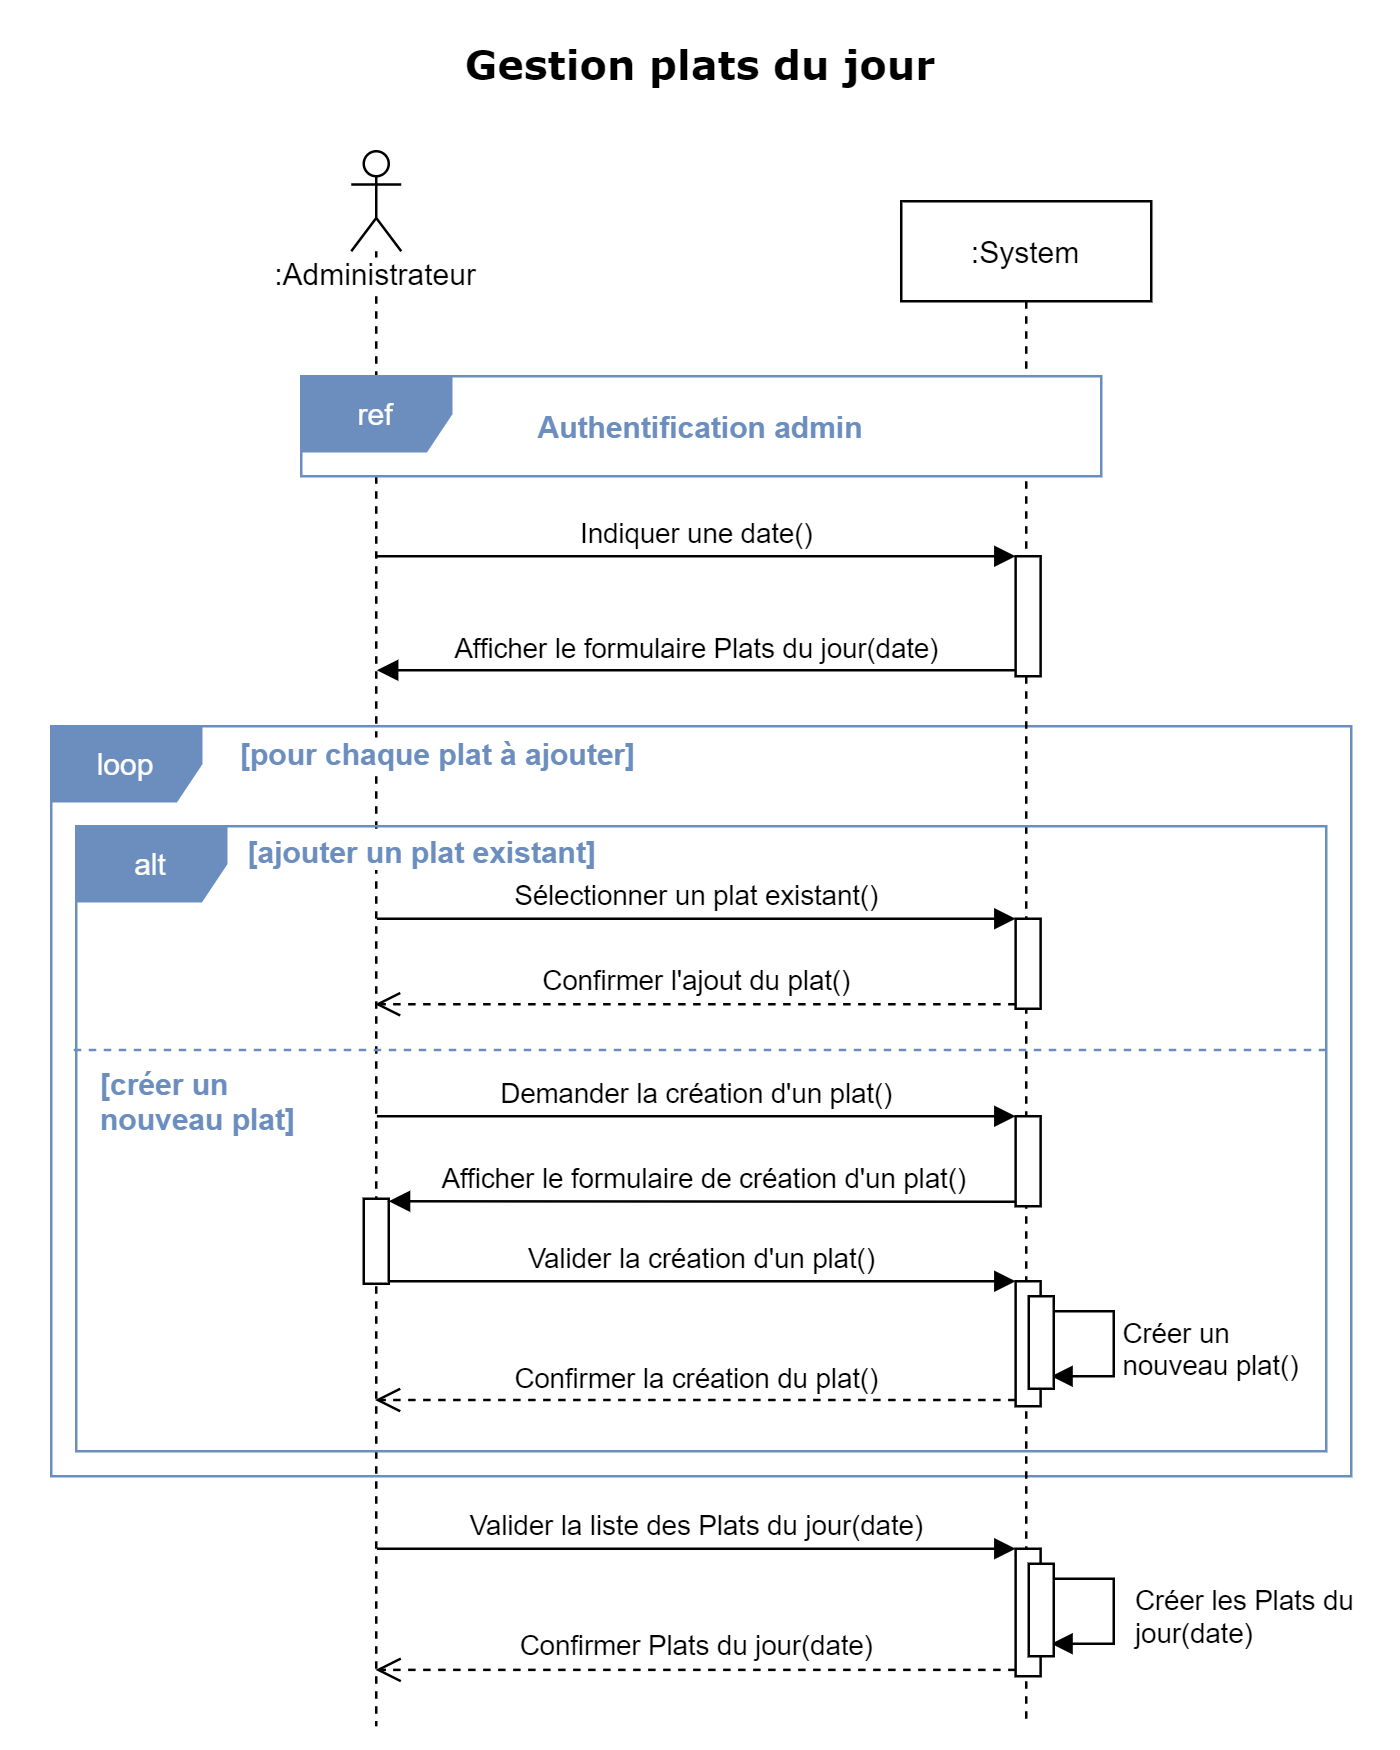

The diagram above was exported from draw.io. Its source (the exported page's mxGraphModel, read from the mxfile embedded in the PNG):
<mxGraphModel dx="1090" dy="690" grid="1" gridSize="10" guides="1" tooltips="1" connect="1" arrows="1" fold="1" page="1" pageScale="1" pageWidth="560" pageHeight="700" background="none" math="0" shadow="0">
  <root>
    <mxCell id="0" />
    <mxCell id="1" parent="0" />
    <mxCell id="1FeJhg0XyYmW9XnrVqUw-5" value="loop" style="shape=umlFrame;whiteSpace=wrap;html=1;swimlaneFillColor=#ffffff;fillColor=#6C8EBF;fontColor=#FFFFFF;strokeColor=#6C8EBF;" parent="1" vertex="1">
      <mxGeometry x="20" y="290" width="520" height="300" as="geometry" />
    </mxCell>
    <mxCell id="Mpra7Y7WE12Ci5tc2fOc-15" value=":Administrateur" style="shape=umlLifeline;participant=umlActor;perimeter=lifelinePerimeter;whiteSpace=wrap;html=1;container=1;collapsible=0;recursiveResize=0;verticalAlign=top;spacingTop=36;outlineConnect=0;shadow=0;labelBackgroundColor=#ffffff;strokeColor=#000000;fillColor=none;gradientColor=none;" parent="1" vertex="1">
      <mxGeometry x="140" y="60" width="20" height="630" as="geometry" />
    </mxCell>
    <mxCell id="LPS6hwL4rb2C_0G44IP0-1" value="" style="html=1;points=[];perimeter=orthogonalPerimeter;" parent="Mpra7Y7WE12Ci5tc2fOc-15" vertex="1">
      <mxGeometry x="5" y="419" width="10" height="34" as="geometry" />
    </mxCell>
    <mxCell id="3nuBFxr9cyL0pnOWT2aG-5" value=":System" style="shape=umlLifeline;perimeter=lifelinePerimeter;container=1;collapsible=0;recursiveResize=0;rounded=0;shadow=0;strokeWidth=1;" parent="1" vertex="1">
      <mxGeometry x="360" y="80" width="100" height="610" as="geometry" />
    </mxCell>
    <mxCell id="Mpra7Y7WE12Ci5tc2fOc-3" value="" style="html=1;points=[];perimeter=orthogonalPerimeter;" parent="3nuBFxr9cyL0pnOWT2aG-5" vertex="1">
      <mxGeometry x="45.75" y="142" width="10" height="48" as="geometry" />
    </mxCell>
    <mxCell id="Mpra7Y7WE12Ci5tc2fOc-8" value="ref" style="shape=umlFrame;whiteSpace=wrap;html=1;shadow=0;labelBackgroundColor=none;fontColor=#ffffff;swimlaneFillColor=#ffffff;fillColor=#6C8EBF;strokeColor=#6C8EBF;" parent="3nuBFxr9cyL0pnOWT2aG-5" vertex="1">
      <mxGeometry x="-240" y="70" width="320" height="40" as="geometry" />
    </mxCell>
    <mxCell id="Mpra7Y7WE12Ci5tc2fOc-20" value="" style="html=1;points=[];perimeter=orthogonalPerimeter;" parent="3nuBFxr9cyL0pnOWT2aG-5" vertex="1">
      <mxGeometry x="45.75" y="366" width="10" height="36" as="geometry" />
    </mxCell>
    <mxCell id="Mpra7Y7WE12Ci5tc2fOc-21" value="Demander la création d'un plat()" style="html=1;verticalAlign=bottom;endArrow=block;entryX=0;entryY=0;" parent="3nuBFxr9cyL0pnOWT2aG-5" target="Mpra7Y7WE12Ci5tc2fOc-20" edge="1">
      <mxGeometry relative="1" as="geometry">
        <mxPoint x="-209.75" y="366.0000000000001" as="sourcePoint" />
      </mxGeometry>
    </mxCell>
    <mxCell id="1FeJhg0XyYmW9XnrVqUw-3" value="&lt;div&gt;Créer un&lt;/div&gt;&lt;div&gt;nouveau plat()&lt;/div&gt;" style="edgeStyle=orthogonalEdgeStyle;html=1;align=left;spacingLeft=2;endArrow=block;rounded=0;" parent="3nuBFxr9cyL0pnOWT2aG-5" edge="1">
      <mxGeometry x="0.0526" relative="1" as="geometry">
        <mxPoint x="60" y="444" as="sourcePoint" />
        <Array as="points">
          <mxPoint x="85" y="444" />
          <mxPoint x="85" y="470" />
          <mxPoint x="60" y="470" />
        </Array>
        <mxPoint x="60" y="470" as="targetPoint" />
        <mxPoint as="offset" />
      </mxGeometry>
    </mxCell>
    <mxCell id="Mpra7Y7WE12Ci5tc2fOc-4" value="Indiquer une date()" style="html=1;verticalAlign=bottom;endArrow=block;entryX=0;entryY=0;" parent="1" target="Mpra7Y7WE12Ci5tc2fOc-3" edge="1">
      <mxGeometry relative="1" as="geometry">
        <mxPoint x="150.25" y="222.0000000000001" as="sourcePoint" />
      </mxGeometry>
    </mxCell>
    <mxCell id="Mpra7Y7WE12Ci5tc2fOc-5" value="Afficher le formulaire Plats du jour(date)" style="html=1;verticalAlign=bottom;endArrow=block;exitX=0;exitY=0.95;" parent="1" source="Mpra7Y7WE12Ci5tc2fOc-3" edge="1">
      <mxGeometry relative="1" as="geometry">
        <mxPoint x="150.25" y="267.6" as="targetPoint" />
      </mxGeometry>
    </mxCell>
    <mxCell id="Mpra7Y7WE12Ci5tc2fOc-24" value="Valider la création d'un plat()" style="html=1;verticalAlign=bottom;endArrow=block;entryX=0;entryY=0;" parent="1" edge="1">
      <mxGeometry relative="1" as="geometry">
        <mxPoint x="155" y="512" as="sourcePoint" />
        <mxPoint x="405.75" y="512" as="targetPoint" />
      </mxGeometry>
    </mxCell>
    <mxCell id="Mpra7Y7WE12Ci5tc2fOc-25" value="Confirmer la création du plat()" style="html=1;verticalAlign=bottom;endArrow=open;dashed=1;endSize=8;exitX=0;exitY=0.95;" parent="1" source="Mpra7Y7WE12Ci5tc2fOc-23" edge="1">
      <mxGeometry relative="1" as="geometry">
        <mxPoint x="149.5" y="559.5" as="targetPoint" />
      </mxGeometry>
    </mxCell>
    <mxCell id="Mpra7Y7WE12Ci5tc2fOc-22" value="Afficher le formulaire de création d'un plat()" style="html=1;verticalAlign=bottom;endArrow=block;exitX=0;exitY=0.95;" parent="1" source="Mpra7Y7WE12Ci5tc2fOc-20" edge="1">
      <mxGeometry relative="1" as="geometry">
        <mxPoint x="155" y="480" as="targetPoint" />
      </mxGeometry>
    </mxCell>
    <mxCell id="Mpra7Y7WE12Ci5tc2fOc-23" value="" style="html=1;points=[];perimeter=orthogonalPerimeter;" parent="1" vertex="1">
      <mxGeometry x="405.75" y="512" width="10" height="50" as="geometry" />
    </mxCell>
    <mxCell id="1FeJhg0XyYmW9XnrVqUw-6" value="" style="html=1;points=[];perimeter=orthogonalPerimeter;" parent="1" vertex="1">
      <mxGeometry x="411" y="518" width="10" height="37" as="geometry" />
    </mxCell>
    <mxCell id="1FeJhg0XyYmW9XnrVqUw-7" value="[pour chaque plat à ajouter]" style="text;html=1;strokeColor=none;fillColor=none;align=left;verticalAlign=middle;whiteSpace=wrap;rounded=0;labelBackgroundColor=#ffffff;fontStyle=1;fontColor=#6C8EBF;" parent="1" vertex="1">
      <mxGeometry x="94" y="296" width="176" height="10" as="geometry" />
    </mxCell>
    <mxCell id="1FeJhg0XyYmW9XnrVqUw-11" value="" style="html=1;points=[];perimeter=orthogonalPerimeter;" parent="1" vertex="1">
      <mxGeometry x="405.75" y="619" width="10" height="51" as="geometry" />
    </mxCell>
    <mxCell id="1FeJhg0XyYmW9XnrVqUw-12" value="Valider la liste des Plats du jour(date)" style="html=1;verticalAlign=bottom;endArrow=block;entryX=0;entryY=0;" parent="1" target="1FeJhg0XyYmW9XnrVqUw-11" edge="1">
      <mxGeometry relative="1" as="geometry">
        <mxPoint x="150.25" y="619.0000000000001" as="sourcePoint" />
      </mxGeometry>
    </mxCell>
    <mxCell id="1FeJhg0XyYmW9XnrVqUw-13" value="Confirmer Plats du jour(date)" style="html=1;verticalAlign=bottom;endArrow=open;dashed=1;endSize=8;exitX=0;exitY=0.95;" parent="1" source="1FeJhg0XyYmW9XnrVqUw-11" edge="1">
      <mxGeometry relative="1" as="geometry">
        <mxPoint x="149.70000000000005" y="667.45" as="targetPoint" />
      </mxGeometry>
    </mxCell>
    <mxCell id="1FeJhg0XyYmW9XnrVqUw-14" value="&lt;div&gt;Créer les Plats du&lt;/div&gt;&lt;div&gt;jour(date)&lt;/div&gt;" style="edgeStyle=orthogonalEdgeStyle;html=1;align=left;spacingLeft=2;endArrow=block;rounded=0;" parent="1" edge="1">
      <mxGeometry x="0.0526" y="5" relative="1" as="geometry">
        <mxPoint x="420" y="631" as="sourcePoint" />
        <Array as="points">
          <mxPoint x="445" y="631" />
          <mxPoint x="445" y="657" />
          <mxPoint x="420" y="657" />
        </Array>
        <mxPoint x="420" y="657" as="targetPoint" />
        <mxPoint as="offset" />
      </mxGeometry>
    </mxCell>
    <mxCell id="1FeJhg0XyYmW9XnrVqUw-15" value="" style="html=1;points=[];perimeter=orthogonalPerimeter;" parent="1" vertex="1">
      <mxGeometry x="411" y="625" width="10" height="37" as="geometry" />
    </mxCell>
    <mxCell id="1FeJhg0XyYmW9XnrVqUw-18" value="&lt;font style=&quot;font-size: 16px&quot; face=&quot;Verdana&quot;&gt;&lt;b&gt;Gestion plats du jour&lt;/b&gt;&lt;/font&gt;" style="text;html=1;strokeColor=none;fillColor=none;align=center;verticalAlign=middle;whiteSpace=wrap;" parent="1" vertex="1">
      <mxGeometry x="165" y="10" width="230" height="30" as="geometry" />
    </mxCell>
    <mxCell id="Mpra7Y7WE12Ci5tc2fOc-9" value="Authentification admin" style="text;html=1;strokeColor=none;fillColor=none;align=center;verticalAlign=middle;whiteSpace=wrap;rounded=0;shadow=0;labelBackgroundColor=none;fontColor=#6C8EBF;fontStyle=1" parent="1" vertex="1">
      <mxGeometry x="195" y="160" width="170" height="20" as="geometry" />
    </mxCell>
    <mxCell id="nwlrbW9LS37-WozuQZmT-3" value="" style="endArrow=none;dashed=1;html=1;exitX=-0.002;exitY=0.358;exitDx=0;exitDy=0;exitPerimeter=0;entryX=1.001;entryY=0.358;entryDx=0;entryDy=0;entryPerimeter=0;strokeColor=#6C8EBF;" parent="1" source="nwlrbW9LS37-WozuQZmT-1" target="nwlrbW9LS37-WozuQZmT-1" edge="1">
      <mxGeometry width="50" height="50" relative="1" as="geometry">
        <mxPoint x="30" y="450" as="sourcePoint" />
        <mxPoint x="530" y="415" as="targetPoint" />
      </mxGeometry>
    </mxCell>
    <mxCell id="nwlrbW9LS37-WozuQZmT-4" value="[ajouter un plat existant]" style="text;html=1;strokeColor=none;fillColor=none;align=left;verticalAlign=middle;whiteSpace=wrap;rounded=0;labelBackgroundColor=#ffffff;fontStyle=1;fontColor=#6C8EBF;" parent="1" vertex="1">
      <mxGeometry x="97" y="335" width="176" height="10" as="geometry" />
    </mxCell>
    <mxCell id="nwlrbW9LS37-WozuQZmT-5" value="[créer un nouveau plat]" style="text;html=1;strokeColor=none;fillColor=none;align=left;verticalAlign=middle;whiteSpace=wrap;rounded=0;labelBackgroundColor=#ffffff;fontStyle=1;fontColor=#6C8EBF;" parent="1" vertex="1">
      <mxGeometry x="38" y="435" width="102" height="10" as="geometry" />
    </mxCell>
    <mxCell id="nwlrbW9LS37-WozuQZmT-6" value="" style="html=1;points=[];perimeter=orthogonalPerimeter;" parent="1" vertex="1">
      <mxGeometry x="405.75" y="367" width="10" height="36" as="geometry" />
    </mxCell>
    <mxCell id="nwlrbW9LS37-WozuQZmT-7" value="Sélectionner un plat existant()" style="html=1;verticalAlign=bottom;endArrow=block;entryX=0;entryY=0;" parent="1" target="nwlrbW9LS37-WozuQZmT-6" edge="1">
      <mxGeometry relative="1" as="geometry">
        <mxPoint x="150.25" y="367.0000000000002" as="sourcePoint" />
      </mxGeometry>
    </mxCell>
    <mxCell id="nwlrbW9LS37-WozuQZmT-8" value="Confirmer l'ajout du plat()" style="html=1;verticalAlign=bottom;endArrow=open;dashed=1;endSize=8;exitX=0;exitY=0.95;" parent="1" source="nwlrbW9LS37-WozuQZmT-6" edge="1">
      <mxGeometry relative="1" as="geometry">
        <mxPoint x="149.5" y="401.20000000000005" as="targetPoint" />
      </mxGeometry>
    </mxCell>
    <mxCell id="nwlrbW9LS37-WozuQZmT-1" value="alt" style="shape=umlFrame;whiteSpace=wrap;html=1;swimlaneFillColor=none;fillColor=#6C8EBF;fontColor=#FFFFFF;strokeColor=#6C8EBF;" parent="1" vertex="1">
      <mxGeometry x="30" y="330" width="500" height="250" as="geometry" />
    </mxCell>
  </root>
</mxGraphModel>